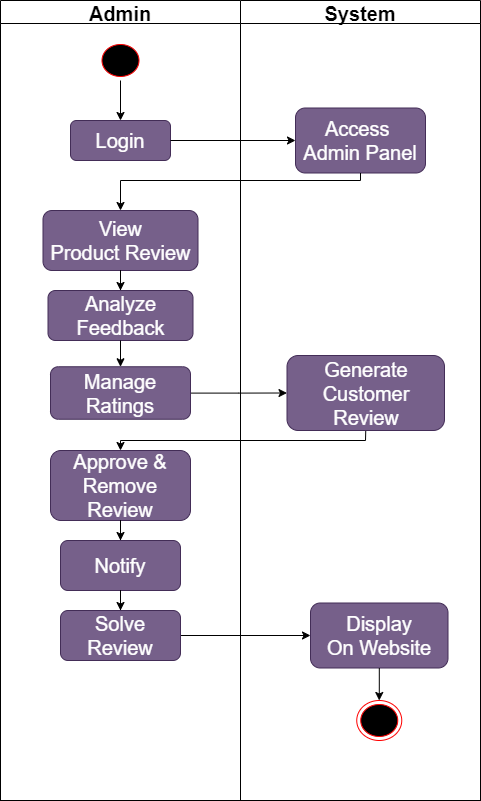

The diagram above was exported from draw.io. Its source (the exported page's mxGraphModel, read from the mxfile embedded in the PNG):
<mxGraphModel dx="1036" dy="606" grid="1" gridSize="10" guides="1" tooltips="1" connect="1" arrows="1" fold="1" page="1" pageScale="1" pageWidth="850" pageHeight="1100" math="0" shadow="0">
  <root>
    <mxCell id="0" />
    <mxCell id="1" parent="0" />
    <mxCell id="QcUnqcvAF5O_7uPX8skV-1" value="" style="group" vertex="1" connectable="0" parent="1">
      <mxGeometry x="220" y="40" width="480" height="800" as="geometry" />
    </mxCell>
    <mxCell id="y5FFnPm5WB4KG247E0Gn-1" value="" style="rounded=0;whiteSpace=wrap;html=1;" parent="QcUnqcvAF5O_7uPX8skV-1" vertex="1">
      <mxGeometry y="10" width="480" height="790" as="geometry" />
    </mxCell>
    <mxCell id="Ek6azdT0dXYiSV6WlIMc-2" value="Admin" style="swimlane;fontSize=20;" parent="QcUnqcvAF5O_7uPX8skV-1" vertex="1">
      <mxGeometry width="240" height="800" as="geometry" />
    </mxCell>
    <mxCell id="Ek6azdT0dXYiSV6WlIMc-6" value="Login" style="rounded=1;whiteSpace=wrap;html=1;fontSize=20;fillColor=#76608a;fontColor=#ffffff;strokeColor=#432D57;" parent="Ek6azdT0dXYiSV6WlIMc-2" vertex="1">
      <mxGeometry x="70" y="120" width="100" height="40" as="geometry" />
    </mxCell>
    <mxCell id="Ek6azdT0dXYiSV6WlIMc-3" value="System" style="swimlane;fontSize=20;" parent="QcUnqcvAF5O_7uPX8skV-1" vertex="1">
      <mxGeometry x="240" width="240" height="800" as="geometry" />
    </mxCell>
    <mxCell id="Ek6azdT0dXYiSV6WlIMc-8" value="Access&amp;nbsp;&lt;br style=&quot;font-size: 20px;&quot;&gt;Admin Panel" style="rounded=1;whiteSpace=wrap;html=1;fontSize=20;fillColor=#76608a;fontColor=#ffffff;strokeColor=#432D57;" parent="Ek6azdT0dXYiSV6WlIMc-3" vertex="1">
      <mxGeometry x="55" y="107.5" width="130" height="65" as="geometry" />
    </mxCell>
    <mxCell id="Ek6azdT0dXYiSV6WlIMc-21" value="Display&lt;br style=&quot;font-size: 20px;&quot;&gt;On Website" style="rounded=1;whiteSpace=wrap;html=1;fontSize=20;fillColor=#76608a;fontColor=#ffffff;strokeColor=#432D57;" parent="Ek6azdT0dXYiSV6WlIMc-3" vertex="1">
      <mxGeometry x="70" y="602.5" width="137.5" height="65" as="geometry" />
    </mxCell>
    <mxCell id="Ek6azdT0dXYiSV6WlIMc-9" style="edgeStyle=orthogonalEdgeStyle;rounded=0;orthogonalLoop=1;jettySize=auto;html=1;entryX=0;entryY=0.5;entryDx=0;entryDy=0;" parent="QcUnqcvAF5O_7uPX8skV-1" source="Ek6azdT0dXYiSV6WlIMc-6" target="Ek6azdT0dXYiSV6WlIMc-8" edge="1">
      <mxGeometry relative="1" as="geometry" />
    </mxCell>
    <mxCell id="Ek6azdT0dXYiSV6WlIMc-11" style="edgeStyle=orthogonalEdgeStyle;rounded=0;orthogonalLoop=1;jettySize=auto;html=1;entryX=0.5;entryY=0;entryDx=0;entryDy=0;" parent="QcUnqcvAF5O_7uPX8skV-1" source="Ek6azdT0dXYiSV6WlIMc-8" target="Ek6azdT0dXYiSV6WlIMc-10" edge="1">
      <mxGeometry relative="1" as="geometry">
        <Array as="points">
          <mxPoint x="360" y="180" />
          <mxPoint x="120" y="180" />
        </Array>
      </mxGeometry>
    </mxCell>
    <mxCell id="Ek6azdT0dXYiSV6WlIMc-18" style="edgeStyle=orthogonalEdgeStyle;rounded=0;orthogonalLoop=1;jettySize=auto;html=1;entryX=0;entryY=0.5;entryDx=0;entryDy=0;" parent="QcUnqcvAF5O_7uPX8skV-1" source="Ek6azdT0dXYiSV6WlIMc-13" target="Ek6azdT0dXYiSV6WlIMc-14" edge="1">
      <mxGeometry relative="1" as="geometry" />
    </mxCell>
    <mxCell id="Ek6azdT0dXYiSV6WlIMc-25" style="edgeStyle=orthogonalEdgeStyle;rounded=0;orthogonalLoop=1;jettySize=auto;html=1;" parent="QcUnqcvAF5O_7uPX8skV-1" source="Ek6azdT0dXYiSV6WlIMc-22" target="Ek6azdT0dXYiSV6WlIMc-21" edge="1">
      <mxGeometry relative="1" as="geometry" />
    </mxCell>
    <mxCell id="mO5jYmSxZQ0UzXcyOYwq-3" value="" style="endArrow=classic;html=1;rounded=0;exitX=0.5;exitY=1;exitDx=0;exitDy=0;entryX=0.5;entryY=0;entryDx=0;entryDy=0;" parent="QcUnqcvAF5O_7uPX8skV-1" source="Ek6azdT0dXYiSV6WlIMc-14" target="Ek6azdT0dXYiSV6WlIMc-15" edge="1">
      <mxGeometry width="50" height="50" relative="1" as="geometry">
        <mxPoint x="180" y="590" as="sourcePoint" />
        <mxPoint x="120" y="440" as="targetPoint" />
        <Array as="points">
          <mxPoint x="365" y="440" />
          <mxPoint x="120" y="440" />
        </Array>
      </mxGeometry>
    </mxCell>
    <mxCell id="Ek6azdT0dXYiSV6WlIMc-10" value="View&lt;br style=&quot;font-size: 20px;&quot;&gt;Product Review" style="rounded=1;whiteSpace=wrap;html=1;fontSize=20;fillColor=#76608a;fontColor=#ffffff;strokeColor=#432D57;" parent="QcUnqcvAF5O_7uPX8skV-1" vertex="1">
      <mxGeometry x="42.5" y="210" width="155" height="60" as="geometry" />
    </mxCell>
    <mxCell id="Ek6azdT0dXYiSV6WlIMc-16" style="edgeStyle=orthogonalEdgeStyle;rounded=0;orthogonalLoop=1;jettySize=auto;html=1;entryX=0.5;entryY=0;entryDx=0;entryDy=0;" parent="QcUnqcvAF5O_7uPX8skV-1" source="Ek6azdT0dXYiSV6WlIMc-10" target="Ek6azdT0dXYiSV6WlIMc-12" edge="1">
      <mxGeometry relative="1" as="geometry" />
    </mxCell>
    <mxCell id="Ek6azdT0dXYiSV6WlIMc-12" value="Analyze&lt;br style=&quot;font-size: 20px;&quot;&gt;Feedback" style="rounded=1;whiteSpace=wrap;html=1;fontSize=20;fillColor=#76608a;fontColor=#ffffff;strokeColor=#432D57;" parent="QcUnqcvAF5O_7uPX8skV-1" vertex="1">
      <mxGeometry x="47.5" y="290" width="145" height="50" as="geometry" />
    </mxCell>
    <mxCell id="Ek6azdT0dXYiSV6WlIMc-17" style="edgeStyle=orthogonalEdgeStyle;rounded=0;orthogonalLoop=1;jettySize=auto;html=1;entryX=0.5;entryY=0;entryDx=0;entryDy=0;" parent="QcUnqcvAF5O_7uPX8skV-1" source="Ek6azdT0dXYiSV6WlIMc-12" target="Ek6azdT0dXYiSV6WlIMc-13" edge="1">
      <mxGeometry relative="1" as="geometry" />
    </mxCell>
    <mxCell id="Ek6azdT0dXYiSV6WlIMc-13" value="Manage Ratings" style="rounded=1;whiteSpace=wrap;html=1;fontSize=20;fillColor=#76608a;fontColor=#ffffff;strokeColor=#432D57;" parent="QcUnqcvAF5O_7uPX8skV-1" vertex="1">
      <mxGeometry x="50" y="366.25" width="140" height="52.5" as="geometry" />
    </mxCell>
    <mxCell id="Ek6azdT0dXYiSV6WlIMc-15" value="Approve &amp;amp; Remove Review" style="rounded=1;whiteSpace=wrap;html=1;fontSize=20;fillColor=#76608a;fontColor=#ffffff;strokeColor=#432D57;" parent="QcUnqcvAF5O_7uPX8skV-1" vertex="1">
      <mxGeometry x="50" y="450" width="140" height="70" as="geometry" />
    </mxCell>
    <mxCell id="Ek6azdT0dXYiSV6WlIMc-24" style="edgeStyle=orthogonalEdgeStyle;rounded=0;orthogonalLoop=1;jettySize=auto;html=1;entryX=0.5;entryY=0;entryDx=0;entryDy=0;" parent="QcUnqcvAF5O_7uPX8skV-1" source="Ek6azdT0dXYiSV6WlIMc-15" target="Ek6azdT0dXYiSV6WlIMc-20" edge="1">
      <mxGeometry relative="1" as="geometry" />
    </mxCell>
    <mxCell id="Ek6azdT0dXYiSV6WlIMc-20" value="Notify" style="rounded=1;whiteSpace=wrap;html=1;fontSize=20;fillColor=#76608a;fontColor=#ffffff;strokeColor=#432D57;" parent="QcUnqcvAF5O_7uPX8skV-1" vertex="1">
      <mxGeometry x="60" y="540" width="120" height="50" as="geometry" />
    </mxCell>
    <mxCell id="Ek6azdT0dXYiSV6WlIMc-23" style="edgeStyle=orthogonalEdgeStyle;rounded=0;orthogonalLoop=1;jettySize=auto;html=1;entryX=0.5;entryY=0;entryDx=0;entryDy=0;" parent="QcUnqcvAF5O_7uPX8skV-1" source="Ek6azdT0dXYiSV6WlIMc-20" target="Ek6azdT0dXYiSV6WlIMc-22" edge="1">
      <mxGeometry relative="1" as="geometry" />
    </mxCell>
    <mxCell id="Ek6azdT0dXYiSV6WlIMc-22" value="Solve Review" style="rounded=1;whiteSpace=wrap;html=1;fontSize=20;fillColor=#76608a;fontColor=#ffffff;strokeColor=#432D57;" parent="QcUnqcvAF5O_7uPX8skV-1" vertex="1">
      <mxGeometry x="60" y="610" width="120" height="50" as="geometry" />
    </mxCell>
    <mxCell id="Ek6azdT0dXYiSV6WlIMc-26" value="" style="ellipse;html=1;shape=endState;fillColor=#000000;strokeColor=#ff0000;" parent="QcUnqcvAF5O_7uPX8skV-1" vertex="1">
      <mxGeometry x="356.25" y="700" width="45" height="40" as="geometry" />
    </mxCell>
    <mxCell id="Ek6azdT0dXYiSV6WlIMc-27" style="edgeStyle=orthogonalEdgeStyle;rounded=0;orthogonalLoop=1;jettySize=auto;html=1;entryX=0.5;entryY=0;entryDx=0;entryDy=0;" parent="QcUnqcvAF5O_7uPX8skV-1" source="Ek6azdT0dXYiSV6WlIMc-21" target="Ek6azdT0dXYiSV6WlIMc-26" edge="1">
      <mxGeometry relative="1" as="geometry" />
    </mxCell>
    <mxCell id="Ek6azdT0dXYiSV6WlIMc-14" value="Generate&lt;br style=&quot;font-size: 20px;&quot;&gt;Customer Review" style="rounded=1;whiteSpace=wrap;html=1;fontSize=20;fillColor=#76608a;fontColor=#ffffff;strokeColor=#432D57;" parent="QcUnqcvAF5O_7uPX8skV-1" vertex="1">
      <mxGeometry x="286.5" y="355" width="157.5" height="75" as="geometry" />
    </mxCell>
    <mxCell id="iqWhdAokhcwUwpmrPqun-1" value="" style="ellipse;html=1;shape=startState;fillColor=#000000;strokeColor=#ff0000;" parent="QcUnqcvAF5O_7uPX8skV-1" vertex="1">
      <mxGeometry x="97.5" y="40" width="45" height="40" as="geometry" />
    </mxCell>
    <mxCell id="iqWhdAokhcwUwpmrPqun-2" style="edgeStyle=orthogonalEdgeStyle;rounded=0;orthogonalLoop=1;jettySize=auto;html=1;entryX=0.5;entryY=0;entryDx=0;entryDy=0;" parent="QcUnqcvAF5O_7uPX8skV-1" source="iqWhdAokhcwUwpmrPqun-1" target="Ek6azdT0dXYiSV6WlIMc-6" edge="1">
      <mxGeometry relative="1" as="geometry" />
    </mxCell>
  </root>
</mxGraphModel>